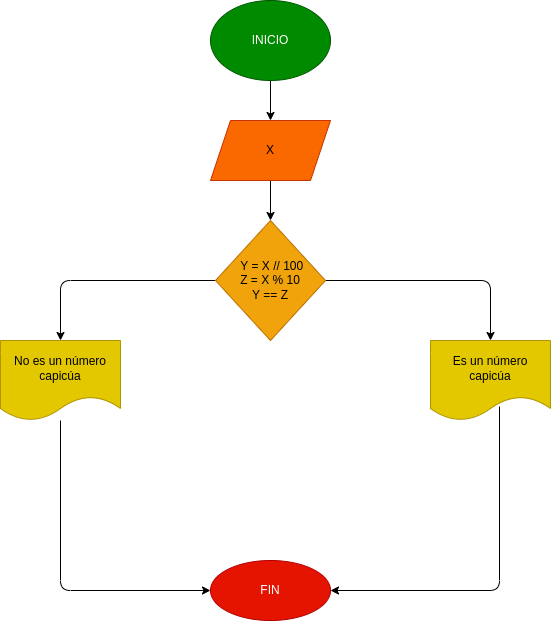

The diagram above was exported from draw.io. Its source (the exported page's mxGraphModel, read from the mxfile embedded in the PNG):
<mxGraphModel dx="592" dy="459" grid="1" gridSize="10" guides="1" tooltips="1" connect="1" arrows="1" fold="1" page="1" pageScale="1" pageWidth="827" pageHeight="1169" math="0" shadow="0">
  <root>
    <mxCell id="0" />
    <mxCell id="1" parent="0" />
    <mxCell id="4" value="" style="edgeStyle=none;html=1;" edge="1" parent="1" source="2" target="3">
      <mxGeometry relative="1" as="geometry" />
    </mxCell>
    <mxCell id="2" value="INICIO" style="ellipse;whiteSpace=wrap;html=1;fillColor=#008a00;fontColor=#ffffff;strokeColor=#005700;" vertex="1" parent="1">
      <mxGeometry x="260" y="10" width="120" height="80" as="geometry" />
    </mxCell>
    <mxCell id="10" value="" style="edgeStyle=none;html=1;" edge="1" parent="1" source="3" target="9">
      <mxGeometry relative="1" as="geometry" />
    </mxCell>
    <mxCell id="3" value="X" style="shape=parallelogram;perimeter=parallelogramPerimeter;whiteSpace=wrap;html=1;fixedSize=1;fillColor=#fa6800;fontColor=#000000;strokeColor=#C73500;" vertex="1" parent="1">
      <mxGeometry x="260" y="130" width="120" height="60" as="geometry" />
    </mxCell>
    <mxCell id="12" value="" style="edgeStyle=none;html=1;entryX=0.5;entryY=0;entryDx=0;entryDy=0;" edge="1" parent="1" source="9" target="16">
      <mxGeometry relative="1" as="geometry">
        <mxPoint x="630" y="350" as="targetPoint" />
        <Array as="points">
          <mxPoint x="540" y="290" />
        </Array>
      </mxGeometry>
    </mxCell>
    <mxCell id="14" value="" style="edgeStyle=none;html=1;entryX=0.5;entryY=0;entryDx=0;entryDy=0;" edge="1" parent="1" source="9" target="15">
      <mxGeometry relative="1" as="geometry">
        <mxPoint x="20" y="350" as="targetPoint" />
        <Array as="points">
          <mxPoint x="110" y="290" />
        </Array>
      </mxGeometry>
    </mxCell>
    <mxCell id="9" value="&amp;nbsp;Y = X // 100&lt;br&gt;Z = X % 10&lt;br&gt;Y == Z" style="rhombus;whiteSpace=wrap;html=1;fillColor=#f0a30a;fontColor=#000000;strokeColor=#BD7000;" vertex="1" parent="1">
      <mxGeometry x="265" y="230" width="110" height="120" as="geometry" />
    </mxCell>
    <mxCell id="18" value="" style="edgeStyle=none;html=1;" edge="1" parent="1" source="15" target="17">
      <mxGeometry relative="1" as="geometry">
        <Array as="points">
          <mxPoint x="110" y="600" />
        </Array>
      </mxGeometry>
    </mxCell>
    <mxCell id="15" value="No es un número capicúa" style="shape=document;whiteSpace=wrap;html=1;boundedLbl=1;fillColor=#e3c800;fontColor=#000000;strokeColor=#B09500;" vertex="1" parent="1">
      <mxGeometry x="50" y="350" width="120" height="80" as="geometry" />
    </mxCell>
    <mxCell id="16" value="Es un número capicúa" style="shape=document;whiteSpace=wrap;html=1;boundedLbl=1;fillColor=#e3c800;fontColor=#000000;strokeColor=#B09500;" vertex="1" parent="1">
      <mxGeometry x="480" y="350" width="120" height="80" as="geometry" />
    </mxCell>
    <mxCell id="17" value="FIN" style="ellipse;whiteSpace=wrap;html=1;fillColor=#e51400;fontColor=#ffffff;strokeColor=#B20000;" vertex="1" parent="1">
      <mxGeometry x="260" y="570" width="120" height="60" as="geometry" />
    </mxCell>
    <mxCell id="19" value="" style="endArrow=classic;html=1;exitX=0.575;exitY=0.825;exitDx=0;exitDy=0;exitPerimeter=0;entryX=1;entryY=0.5;entryDx=0;entryDy=0;" edge="1" parent="1" source="16" target="17">
      <mxGeometry width="50" height="50" relative="1" as="geometry">
        <mxPoint x="300" y="470" as="sourcePoint" />
        <mxPoint x="350" y="420" as="targetPoint" />
        <Array as="points">
          <mxPoint x="549" y="600" />
        </Array>
      </mxGeometry>
    </mxCell>
  </root>
</mxGraphModel>